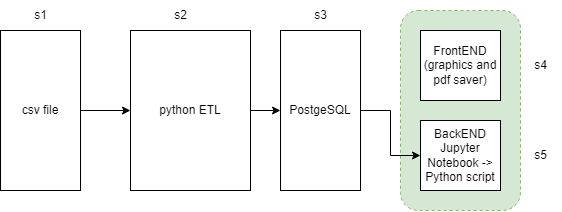

The diagram above was exported from draw.io. Its source (the exported page's mxGraphModel, read from the mxfile embedded in the PNG):
<mxGraphModel dx="716" dy="406" grid="1" gridSize="10" guides="1" tooltips="1" connect="1" arrows="1" fold="1" page="1" pageScale="1" pageWidth="827" pageHeight="1169" math="0" shadow="0">
  <root>
    <mxCell id="0" />
    <mxCell id="1" parent="0" />
    <mxCell id="4WPypHAHq0R8hQSIjoKm-6" value="" style="rounded=1;whiteSpace=wrap;html=1;dashed=1;align=center;fillColor=#d5e8d4;strokeColor=#82b366;" vertex="1" parent="1">
      <mxGeometry x="510" y="140" width="120" height="200" as="geometry" />
    </mxCell>
    <mxCell id="4WPypHAHq0R8hQSIjoKm-7" style="edgeStyle=orthogonalEdgeStyle;rounded=0;orthogonalLoop=1;jettySize=auto;html=1;" edge="1" parent="1" source="4WPypHAHq0R8hQSIjoKm-1" target="4WPypHAHq0R8hQSIjoKm-2">
      <mxGeometry relative="1" as="geometry" />
    </mxCell>
    <mxCell id="4WPypHAHq0R8hQSIjoKm-1" value="csv file" style="rounded=0;whiteSpace=wrap;html=1;" vertex="1" parent="1">
      <mxGeometry x="110" y="160" width="80" height="160" as="geometry" />
    </mxCell>
    <mxCell id="4WPypHAHq0R8hQSIjoKm-8" style="edgeStyle=orthogonalEdgeStyle;rounded=0;orthogonalLoop=1;jettySize=auto;html=1;" edge="1" parent="1" source="4WPypHAHq0R8hQSIjoKm-2" target="4WPypHAHq0R8hQSIjoKm-3">
      <mxGeometry relative="1" as="geometry" />
    </mxCell>
    <mxCell id="4WPypHAHq0R8hQSIjoKm-2" value="python ETL" style="rounded=0;whiteSpace=wrap;html=1;" vertex="1" parent="1">
      <mxGeometry x="240" y="160" width="120" height="160" as="geometry" />
    </mxCell>
    <mxCell id="4WPypHAHq0R8hQSIjoKm-9" style="edgeStyle=orthogonalEdgeStyle;rounded=0;orthogonalLoop=1;jettySize=auto;html=1;entryX=0;entryY=0.5;entryDx=0;entryDy=0;" edge="1" parent="1" source="4WPypHAHq0R8hQSIjoKm-3" target="4WPypHAHq0R8hQSIjoKm-5">
      <mxGeometry relative="1" as="geometry" />
    </mxCell>
    <mxCell id="4WPypHAHq0R8hQSIjoKm-3" value="PostgeSQL" style="rounded=0;whiteSpace=wrap;html=1;" vertex="1" parent="1">
      <mxGeometry x="390" y="160" width="80" height="160" as="geometry" />
    </mxCell>
    <mxCell id="4WPypHAHq0R8hQSIjoKm-4" value="FrontEND&lt;br&gt;(graphics and pdf saver)" style="rounded=0;whiteSpace=wrap;html=1;" vertex="1" parent="1">
      <mxGeometry x="530" y="160" width="80" height="70" as="geometry" />
    </mxCell>
    <mxCell id="4WPypHAHq0R8hQSIjoKm-5" value="BackEND&lt;br&gt;Jupyter Notebook -&amp;gt; Python script" style="rounded=0;whiteSpace=wrap;html=1;" vertex="1" parent="1">
      <mxGeometry x="530" y="250" width="80" height="70" as="geometry" />
    </mxCell>
    <mxCell id="4WPypHAHq0R8hQSIjoKm-12" value="s1" style="text;html=1;align=center;verticalAlign=middle;resizable=0;points=[];autosize=1;strokeColor=none;fillColor=none;" vertex="1" parent="1">
      <mxGeometry x="130" y="130" width="40" height="30" as="geometry" />
    </mxCell>
    <mxCell id="4WPypHAHq0R8hQSIjoKm-13" value="s2" style="text;html=1;align=center;verticalAlign=middle;resizable=0;points=[];autosize=1;strokeColor=none;fillColor=none;" vertex="1" parent="1">
      <mxGeometry x="270" y="130" width="40" height="30" as="geometry" />
    </mxCell>
    <mxCell id="4WPypHAHq0R8hQSIjoKm-15" value="s3" style="text;html=1;align=center;verticalAlign=middle;resizable=0;points=[];autosize=1;strokeColor=none;fillColor=none;" vertex="1" parent="1">
      <mxGeometry x="410" y="130" width="40" height="30" as="geometry" />
    </mxCell>
    <mxCell id="4WPypHAHq0R8hQSIjoKm-16" value="s4" style="text;html=1;align=center;verticalAlign=middle;resizable=0;points=[];autosize=1;strokeColor=none;fillColor=none;" vertex="1" parent="1">
      <mxGeometry x="630" y="180" width="40" height="30" as="geometry" />
    </mxCell>
    <mxCell id="4WPypHAHq0R8hQSIjoKm-17" value="s5" style="text;html=1;align=center;verticalAlign=middle;resizable=0;points=[];autosize=1;strokeColor=none;fillColor=none;" vertex="1" parent="1">
      <mxGeometry x="630" y="270" width="40" height="30" as="geometry" />
    </mxCell>
  </root>
</mxGraphModel>